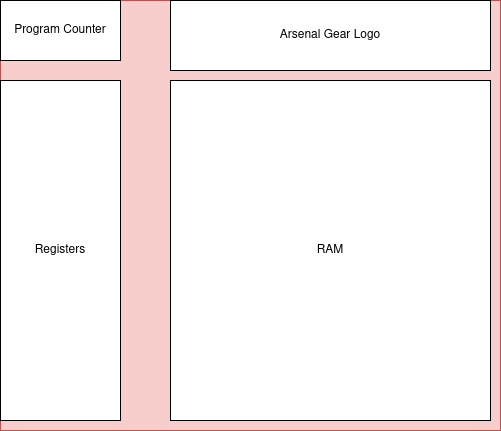

The diagram above was exported from draw.io. Its source (the exported page's mxGraphModel, read from the mxfile embedded in the PNG):
<mxGraphModel dx="637" dy="798" grid="1" gridSize="10" guides="1" tooltips="1" connect="1" arrows="1" fold="1" page="1" pageScale="1" pageWidth="850" pageHeight="1100" math="0" shadow="0">
  <root>
    <mxCell id="0" />
    <mxCell id="1" parent="0" />
    <mxCell id="iJInSY3JIN6MBXzxZ7jQ-1" value="" style="rounded=0;whiteSpace=wrap;html=1;fillColor=#f8cecc;strokeColor=#b85450;" vertex="1" parent="1">
      <mxGeometry x="90" y="20" width="500" height="430" as="geometry" />
    </mxCell>
    <mxCell id="iJInSY3JIN6MBXzxZ7jQ-2" value="Program Counter" style="rounded=0;whiteSpace=wrap;html=1;" vertex="1" parent="1">
      <mxGeometry x="90" y="20" width="120" height="60" as="geometry" />
    </mxCell>
    <mxCell id="iJInSY3JIN6MBXzxZ7jQ-4" value="Registers" style="rounded=0;whiteSpace=wrap;html=1;" vertex="1" parent="1">
      <mxGeometry x="90" y="100" width="120" height="340" as="geometry" />
    </mxCell>
    <mxCell id="iJInSY3JIN6MBXzxZ7jQ-6" value="RAM" style="rounded=0;whiteSpace=wrap;html=1;" vertex="1" parent="1">
      <mxGeometry x="260" y="100" width="320" height="340" as="geometry" />
    </mxCell>
    <mxCell id="iJInSY3JIN6MBXzxZ7jQ-7" value="Arsenal Gear Logo" style="rounded=0;whiteSpace=wrap;html=1;" vertex="1" parent="1">
      <mxGeometry x="260" y="20" width="320" height="70" as="geometry" />
    </mxCell>
  </root>
</mxGraphModel>